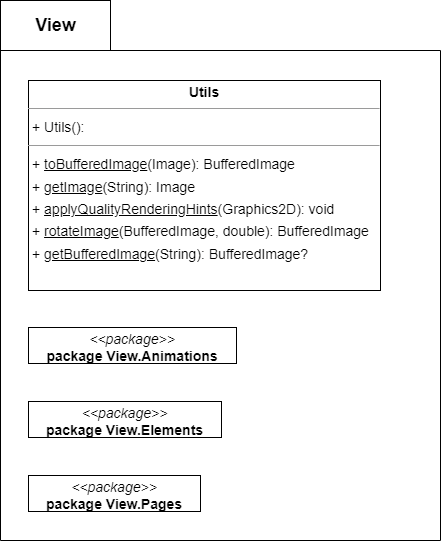

The diagram above was exported from draw.io. Its source (the exported page's mxGraphModel, read from the mxfile embedded in the PNG):
<mxGraphModel dx="1785" dy="1012" grid="1" gridSize="10" guides="1" tooltips="1" connect="1" arrows="1" fold="1" page="0" pageScale="1" pageWidth="827" pageHeight="1169" background="none" math="0" shadow="0">
  <root>
    <mxCell id="0" />
    <mxCell id="1" parent="0" />
    <mxCell id="node1" value="&lt;p style=&quot;margin:0px;margin-top:4px;text-align:center;&quot;&gt;&lt;b&gt;Utils&lt;/b&gt;&lt;/p&gt;&lt;hr size=&quot;1&quot;&gt;&lt;p style=&quot;margin:0 0 0 4px;line-height:1.6;&quot;&gt;+ Utils(): &lt;/p&gt;&lt;hr size=&quot;1&quot;&gt;&lt;p style=&quot;margin:0 0 0 4px;line-height:1.6;&quot;&gt;+ &lt;u&gt;toBufferedImage&lt;/u&gt;(Image): BufferedImage&lt;br&gt;+ &lt;u&gt;getImage&lt;/u&gt;(String): Image&lt;br&gt;+ &lt;u&gt;applyQualityRenderingHints&lt;/u&gt;(Graphics2D): void&lt;br&gt;+ &lt;u&gt;rotateImage&lt;/u&gt;(BufferedImage, double): BufferedImage&lt;br&gt;+ &lt;u&gt;getBufferedImage&lt;/u&gt;(String): BufferedImage?&lt;/p&gt;" style="verticalAlign=top;align=left;overflow=fill;fontSize=14;fontFamily=Helvetica;html=1;rounded=0;shadow=0;comic=0;labelBackgroundColor=none;strokeWidth=1;" parent="1" vertex="1">
      <mxGeometry x="-162" y="-120" width="352" height="210" as="geometry" />
    </mxCell>
    <mxCell id="node0" value="&lt;p style=&quot;margin:0px;margin-top:4px;text-align:center;&quot;&gt;&lt;i&gt;&amp;lt;&amp;lt;package&amp;gt;&amp;gt;&lt;/i&gt;&lt;br/&gt;&lt;b&gt;package  View.Animations&lt;/b&gt;&lt;/p&gt;&lt;hr size=&quot;1&quot;/&gt;" style="verticalAlign=top;align=left;overflow=fill;fontSize=14;fontFamily=Helvetica;html=1;rounded=0;shadow=0;comic=0;labelBackgroundColor=none;strokeWidth=1;" parent="1" vertex="1">
      <mxGeometry x="-162" y="127" width="208" height="36" as="geometry" />
    </mxCell>
    <mxCell id="node3" value="&lt;p style=&quot;margin:0px;margin-top:4px;text-align:center;&quot;&gt;&lt;i&gt;&amp;lt;&amp;lt;package&amp;gt;&amp;gt;&lt;/i&gt;&lt;br/&gt;&lt;b&gt;package  View.Elements&lt;/b&gt;&lt;/p&gt;&lt;hr size=&quot;1&quot;/&gt;" style="verticalAlign=top;align=left;overflow=fill;fontSize=14;fontFamily=Helvetica;html=1;rounded=0;shadow=0;comic=0;labelBackgroundColor=none;strokeWidth=1;" parent="1" vertex="1">
      <mxGeometry x="-162" y="201" width="193" height="36" as="geometry" />
    </mxCell>
    <mxCell id="node2" value="&lt;p style=&quot;margin:0px;margin-top:4px;text-align:center;&quot;&gt;&lt;i&gt;&amp;lt;&amp;lt;package&amp;gt;&amp;gt;&lt;/i&gt;&lt;br/&gt;&lt;b&gt;package  View.Pages&lt;/b&gt;&lt;/p&gt;&lt;hr size=&quot;1&quot;/&gt;" style="verticalAlign=top;align=left;overflow=fill;fontSize=14;fontFamily=Helvetica;html=1;rounded=0;shadow=0;comic=0;labelBackgroundColor=none;strokeWidth=1;" parent="1" vertex="1">
      <mxGeometry x="-162" y="275" width="172" height="36" as="geometry" />
    </mxCell>
    <mxCell id="Wsjy5coEavUEZxiKUIFW-1" value="" style="swimlane;startSize=0;" vertex="1" parent="1">
      <mxGeometry x="-190" y="-150" width="440" height="490" as="geometry">
        <mxRectangle x="-190" y="-150" width="50" height="40" as="alternateBounds" />
      </mxGeometry>
    </mxCell>
    <mxCell id="Wsjy5coEavUEZxiKUIFW-2" value="&lt;font style=&quot;font-size: 18px;&quot;&gt;&lt;b&gt;View&lt;/b&gt;&lt;/font&gt;" style="html=1;" vertex="1" parent="1">
      <mxGeometry x="-190" y="-200" width="110" height="50" as="geometry" />
    </mxCell>
  </root>
</mxGraphModel>